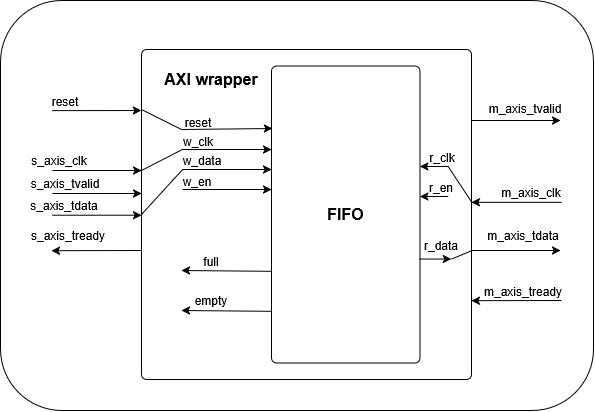

The diagram above was exported from draw.io. Its source (the exported page's mxGraphModel, read from the mxfile embedded in the PNG):
<mxGraphModel dx="1417" dy="785" grid="1" gridSize="10" guides="1" tooltips="1" connect="1" arrows="1" fold="1" page="1" pageScale="1" pageWidth="850" pageHeight="1100" math="0" shadow="0">
  <root>
    <mxCell id="0" />
    <mxCell id="1" parent="0" />
    <mxCell id="kZJSDq8JQeezdVleaCmu-58" parent="1" style="rounded=1;whiteSpace=wrap;html=1;" value="" vertex="1">
      <mxGeometry height="410" width="593" x="139" y="370" as="geometry" />
    </mxCell>
    <mxCell id="kZJSDq8JQeezdVleaCmu-8" parent="1" style="rounded=1;absoluteArcSize=1;html=1;arcSize=10;" value="" vertex="1">
      <mxGeometry height="330" width="330" x="280" y="419" as="geometry" />
    </mxCell>
    <mxCell id="kZJSDq8JQeezdVleaCmu-9" parent="kZJSDq8JQeezdVleaCmu-8" style="html=1;shape=mxgraph.er.anchor;whiteSpace=wrap;" value="&lt;font style=&quot;font-size: 16px;&quot;&gt;&lt;b&gt;AXI wrapper&lt;/b&gt;&lt;/font&gt;" vertex="1">
      <mxGeometry height="59" width="140" as="geometry" />
    </mxCell>
    <mxCell id="kZJSDq8JQeezdVleaCmu-10" parent="kZJSDq8JQeezdVleaCmu-8" style="rounded=1;absoluteArcSize=1;html=1;arcSize=10;whiteSpace=wrap;points=[];strokeColor=inherit;fillColor=inherit;" value="&lt;font style=&quot;font-size: 16px;&quot;&gt;&lt;b&gt;FIFO&lt;/b&gt;&lt;/font&gt;" vertex="1">
      <mxGeometry height="297" width="148.5" x="130" y="16.5" as="geometry" />
    </mxCell>
    <mxCell id="kZJSDq8JQeezdVleaCmu-33" edge="1" parent="kZJSDq8JQeezdVleaCmu-8" style="endArrow=classic;html=1;rounded=0;entryX=-0.005;entryY=0.242;entryDx=0;entryDy=0;entryPerimeter=0;endFill=1;" value="">
      <mxGeometry height="50" relative="1" width="50" as="geometry">
        <mxPoint x="40" y="80" as="sourcePoint" />
        <mxPoint x="130.9949999999999" y="79.00000000000011" as="targetPoint" />
      </mxGeometry>
    </mxCell>
    <mxCell id="kZJSDq8JQeezdVleaCmu-34" parent="kZJSDq8JQeezdVleaCmu-8" style="text;html=1;whiteSpace=wrap;strokeColor=none;fillColor=none;align=center;verticalAlign=middle;rounded=0;" value="reset" vertex="1">
      <mxGeometry height="30" width="60" x="27" y="58" as="geometry" />
    </mxCell>
    <mxCell id="kZJSDq8JQeezdVleaCmu-35" edge="1" parent="kZJSDq8JQeezdVleaCmu-8" style="endArrow=none;html=1;rounded=0;" value="">
      <mxGeometry height="50" relative="1" width="50" as="geometry">
        <mxPoint y="60" as="sourcePoint" />
        <mxPoint x="40" y="80" as="targetPoint" />
      </mxGeometry>
    </mxCell>
    <mxCell id="kZJSDq8JQeezdVleaCmu-38" edge="1" parent="kZJSDq8JQeezdVleaCmu-8" style="endArrow=classic;html=1;rounded=0;entryX=-0.005;entryY=0.242;entryDx=0;entryDy=0;entryPerimeter=0;endFill=1;" value="">
      <mxGeometry height="50" relative="1" width="50" as="geometry">
        <mxPoint x="41" y="100" as="sourcePoint" />
        <mxPoint x="130" y="100" as="targetPoint" />
      </mxGeometry>
    </mxCell>
    <mxCell id="kZJSDq8JQeezdVleaCmu-39" edge="1" parent="kZJSDq8JQeezdVleaCmu-8" style="endArrow=classic;html=1;rounded=0;entryX=-0.005;entryY=0.242;entryDx=0;entryDy=0;entryPerimeter=0;endFill=1;" value="">
      <mxGeometry height="50" relative="1" width="50" as="geometry">
        <mxPoint x="41" y="120" as="sourcePoint" />
        <mxPoint x="130" y="120" as="targetPoint" />
      </mxGeometry>
    </mxCell>
    <mxCell id="kZJSDq8JQeezdVleaCmu-40" edge="1" parent="kZJSDq8JQeezdVleaCmu-8" style="endArrow=classic;html=1;rounded=0;entryX=-0.005;entryY=0.242;entryDx=0;entryDy=0;entryPerimeter=0;endFill=1;" value="">
      <mxGeometry height="50" relative="1" width="50" as="geometry">
        <mxPoint x="41" y="140" as="sourcePoint" />
        <mxPoint x="130" y="140" as="targetPoint" />
      </mxGeometry>
    </mxCell>
    <mxCell id="kZJSDq8JQeezdVleaCmu-41" parent="kZJSDq8JQeezdVleaCmu-8" style="text;html=1;whiteSpace=wrap;strokeColor=none;fillColor=none;align=center;verticalAlign=middle;rounded=0;" value="w_clk" vertex="1">
      <mxGeometry height="30" width="60" x="27" y="77" as="geometry" />
    </mxCell>
    <mxCell id="kZJSDq8JQeezdVleaCmu-42" parent="kZJSDq8JQeezdVleaCmu-8" style="text;html=1;whiteSpace=wrap;strokeColor=none;fillColor=none;align=center;verticalAlign=middle;rounded=0;" value="w_data" vertex="1">
      <mxGeometry height="30" width="60" x="31" y="96" as="geometry" />
    </mxCell>
    <mxCell id="kZJSDq8JQeezdVleaCmu-43" parent="kZJSDq8JQeezdVleaCmu-8" style="text;html=1;whiteSpace=wrap;strokeColor=none;fillColor=none;align=center;verticalAlign=middle;rounded=0;" value="w_en" vertex="1">
      <mxGeometry height="30" width="60" x="26" y="117" as="geometry" />
    </mxCell>
    <mxCell id="kZJSDq8JQeezdVleaCmu-44" edge="1" parent="kZJSDq8JQeezdVleaCmu-8" style="endArrow=none;html=1;rounded=0;" value="">
      <mxGeometry height="50" relative="1" width="50" as="geometry">
        <mxPoint y="121" as="sourcePoint" />
        <mxPoint x="41.079999999999984" y="99.88999999999999" as="targetPoint" />
      </mxGeometry>
    </mxCell>
    <mxCell id="kZJSDq8JQeezdVleaCmu-46" edge="1" parent="kZJSDq8JQeezdVleaCmu-8" style="endArrow=classic;html=1;rounded=0;entryX=1;entryY=0.654;entryDx=0;entryDy=0;entryPerimeter=0;endFill=1;" value="">
      <mxGeometry height="50" relative="1" width="50" as="geometry">
        <mxPoint x="130" y="221.82000000000005" as="sourcePoint" />
        <mxPoint x="40" y="221" as="targetPoint" />
      </mxGeometry>
    </mxCell>
    <mxCell id="kZJSDq8JQeezdVleaCmu-47" edge="1" parent="kZJSDq8JQeezdVleaCmu-8" style="endArrow=classic;html=1;rounded=0;entryX=1;entryY=0.654;entryDx=0;entryDy=0;entryPerimeter=0;endFill=1;" value="">
      <mxGeometry height="50" relative="1" width="50" as="geometry">
        <mxPoint x="130" y="261.82000000000005" as="sourcePoint" />
        <mxPoint x="40" y="261" as="targetPoint" />
      </mxGeometry>
    </mxCell>
    <mxCell id="kZJSDq8JQeezdVleaCmu-48" parent="kZJSDq8JQeezdVleaCmu-8" style="text;html=1;whiteSpace=wrap;strokeColor=none;fillColor=none;align=center;verticalAlign=middle;rounded=0;" value="full" vertex="1">
      <mxGeometry height="30" width="60" x="40" y="197" as="geometry" />
    </mxCell>
    <mxCell id="kZJSDq8JQeezdVleaCmu-49" parent="kZJSDq8JQeezdVleaCmu-8" style="text;html=1;whiteSpace=wrap;strokeColor=none;fillColor=none;align=center;verticalAlign=middle;rounded=0;" value="empty" vertex="1">
      <mxGeometry height="30" width="60" x="40" y="236" as="geometry" />
    </mxCell>
    <mxCell id="kZJSDq8JQeezdVleaCmu-50" edge="1" parent="kZJSDq8JQeezdVleaCmu-8" style="endArrow=classic;html=1;rounded=0;entryX=1;entryY=0.654;entryDx=0;entryDy=0;entryPerimeter=0;endFill=1;" value="">
      <mxGeometry height="50" relative="1" width="50" as="geometry">
        <mxPoint x="306.74" y="117" as="sourcePoint" />
        <mxPoint x="278.5" y="117" as="targetPoint" />
      </mxGeometry>
    </mxCell>
    <mxCell id="kZJSDq8JQeezdVleaCmu-51" edge="1" parent="kZJSDq8JQeezdVleaCmu-8" style="endArrow=classic;html=1;rounded=0;entryX=1;entryY=0.654;entryDx=0;entryDy=0;entryPerimeter=0;endFill=1;" value="">
      <mxGeometry height="50" relative="1" width="50" as="geometry">
        <mxPoint x="306.74" y="147" as="sourcePoint" />
        <mxPoint x="278.5" y="147" as="targetPoint" />
      </mxGeometry>
    </mxCell>
    <mxCell id="kZJSDq8JQeezdVleaCmu-53" parent="kZJSDq8JQeezdVleaCmu-8" style="text;html=1;whiteSpace=wrap;strokeColor=none;fillColor=none;align=center;verticalAlign=middle;rounded=0;" value="r_clk" vertex="1">
      <mxGeometry height="30" width="60" x="271" y="93" as="geometry" />
    </mxCell>
    <mxCell id="kZJSDq8JQeezdVleaCmu-54" parent="kZJSDq8JQeezdVleaCmu-8" style="text;html=1;whiteSpace=wrap;strokeColor=none;fillColor=none;align=center;verticalAlign=middle;rounded=0;" value="r_en" vertex="1">
      <mxGeometry height="30" width="60" x="270" y="123" as="geometry" />
    </mxCell>
    <mxCell id="kZJSDq8JQeezdVleaCmu-55" edge="1" parent="kZJSDq8JQeezdVleaCmu-8" source="kZJSDq8JQeezdVleaCmu-10" style="endArrow=classic;html=1;rounded=0;endFill=1;exitX=0.997;exitY=0.65;exitDx=0;exitDy=0;exitPerimeter=0;" value="">
      <mxGeometry height="50" relative="1" width="50" as="geometry">
        <mxPoint x="300" y="181" as="sourcePoint" />
        <mxPoint x="309.90999999999997" y="209.55999999999995" as="targetPoint" />
      </mxGeometry>
    </mxCell>
    <mxCell id="kZJSDq8JQeezdVleaCmu-56" parent="kZJSDq8JQeezdVleaCmu-8" style="text;html=1;whiteSpace=wrap;strokeColor=none;fillColor=none;align=center;verticalAlign=middle;rounded=0;" value="r_data" vertex="1">
      <mxGeometry height="30" width="60" x="270" y="181" as="geometry" />
    </mxCell>
    <mxCell id="kZJSDq8JQeezdVleaCmu-13" edge="1" parent="1" style="endArrow=classic;html=1;rounded=0;entryX=-0.005;entryY=0.242;entryDx=0;entryDy=0;entryPerimeter=0;endFill=1;" value="">
      <mxGeometry height="50" relative="1" width="50" as="geometry">
        <mxPoint x="190.82" y="480.14" as="sourcePoint" />
        <mxPoint x="279.99499999999995" y="480.0000000000001" as="targetPoint" />
      </mxGeometry>
    </mxCell>
    <mxCell id="kZJSDq8JQeezdVleaCmu-14" edge="1" parent="1" style="endArrow=classic;html=1;rounded=0;entryX=-0.005;entryY=0.242;entryDx=0;entryDy=0;entryPerimeter=0;endFill=1;" value="">
      <mxGeometry height="50" relative="1" width="50" as="geometry">
        <mxPoint x="191" y="540" as="sourcePoint" />
        <mxPoint x="280" y="540" as="targetPoint" />
      </mxGeometry>
    </mxCell>
    <mxCell id="kZJSDq8JQeezdVleaCmu-15" edge="1" parent="1" style="endArrow=classic;html=1;rounded=0;entryX=-0.005;entryY=0.242;entryDx=0;entryDy=0;entryPerimeter=0;endFill=1;" value="">
      <mxGeometry height="50" relative="1" width="50" as="geometry">
        <mxPoint x="191" y="563" as="sourcePoint" />
        <mxPoint x="280" y="563" as="targetPoint" />
      </mxGeometry>
    </mxCell>
    <mxCell id="kZJSDq8JQeezdVleaCmu-16" edge="1" parent="1" style="endArrow=classic;html=1;rounded=0;entryX=-0.005;entryY=0.242;entryDx=0;entryDy=0;entryPerimeter=0;endFill=1;" value="">
      <mxGeometry height="50" relative="1" width="50" as="geometry">
        <mxPoint x="191" y="584.71" as="sourcePoint" />
        <mxPoint x="280" y="584.71" as="targetPoint" />
      </mxGeometry>
    </mxCell>
    <mxCell id="kZJSDq8JQeezdVleaCmu-17" edge="1" parent="1" style="endArrow=classic;html=1;rounded=0;entryX=1;entryY=0.654;entryDx=0;entryDy=0;entryPerimeter=0;endFill=1;" value="">
      <mxGeometry height="50" relative="1" width="50" as="geometry">
        <mxPoint x="700" y="571.82" as="sourcePoint" />
        <mxPoint x="610.0000000000001" y="571.82" as="targetPoint" />
      </mxGeometry>
    </mxCell>
    <mxCell id="kZJSDq8JQeezdVleaCmu-19" edge="1" parent="1" style="endArrow=classic;html=1;rounded=0;entryX=-0.005;entryY=0.242;entryDx=0;entryDy=0;entryPerimeter=0;endFill=1;" value="">
      <mxGeometry height="50" relative="1" width="50" as="geometry">
        <mxPoint x="610" y="490" as="sourcePoint" />
        <mxPoint x="699" y="490" as="targetPoint" />
      </mxGeometry>
    </mxCell>
    <mxCell id="kZJSDq8JQeezdVleaCmu-20" edge="1" parent="1" style="endArrow=classic;html=1;rounded=0;entryX=-0.005;entryY=0.242;entryDx=0;entryDy=0;entryPerimeter=0;endFill=1;" value="">
      <mxGeometry height="50" relative="1" width="50" as="geometry">
        <mxPoint x="610" y="620" as="sourcePoint" />
        <mxPoint x="699" y="620" as="targetPoint" />
      </mxGeometry>
    </mxCell>
    <mxCell id="kZJSDq8JQeezdVleaCmu-22" parent="1" style="text;html=1;whiteSpace=wrap;strokeColor=none;fillColor=none;align=center;verticalAlign=middle;rounded=0;" value="reset" vertex="1">
      <mxGeometry height="30" width="60" x="174" y="456" as="geometry" />
    </mxCell>
    <mxCell id="kZJSDq8JQeezdVleaCmu-23" parent="1" style="text;html=1;whiteSpace=wrap;strokeColor=none;fillColor=none;align=center;verticalAlign=middle;rounded=0;" value="s_axis_clk" vertex="1">
      <mxGeometry height="30" width="60" x="168" y="515" as="geometry" />
    </mxCell>
    <mxCell id="kZJSDq8JQeezdVleaCmu-24" parent="1" style="text;html=1;whiteSpace=wrap;strokeColor=none;fillColor=none;align=center;verticalAlign=middle;rounded=0;" value="s_axis_tvalid" vertex="1">
      <mxGeometry height="30" width="60" x="174" y="538" as="geometry" />
    </mxCell>
    <mxCell id="kZJSDq8JQeezdVleaCmu-25" parent="1" style="text;html=1;whiteSpace=wrap;strokeColor=none;fillColor=none;align=center;verticalAlign=middle;rounded=0;" value="s_axis_tdata" vertex="1">
      <mxGeometry height="30" width="60" x="173" y="560" as="geometry" />
    </mxCell>
    <mxCell id="kZJSDq8JQeezdVleaCmu-26" parent="1" style="text;html=1;whiteSpace=wrap;strokeColor=none;fillColor=none;align=center;verticalAlign=middle;rounded=0;" value="m_axis_clk" vertex="1">
      <mxGeometry height="30" width="60" x="640" y="547" as="geometry" />
    </mxCell>
    <mxCell id="kZJSDq8JQeezdVleaCmu-27" parent="1" style="text;html=1;whiteSpace=wrap;strokeColor=none;fillColor=none;align=center;verticalAlign=middle;rounded=0;" value="m_axis_tready" vertex="1">
      <mxGeometry height="30" width="60" x="632" y="646" as="geometry" />
    </mxCell>
    <mxCell id="kZJSDq8JQeezdVleaCmu-28" edge="1" parent="1" style="endArrow=classic;html=1;rounded=0;entryX=1;entryY=0.654;entryDx=0;entryDy=0;entryPerimeter=0;endFill=1;" value="">
      <mxGeometry height="50" relative="1" width="50" as="geometry">
        <mxPoint x="700" y="670" as="sourcePoint" />
        <mxPoint x="610" y="670.18" as="targetPoint" />
      </mxGeometry>
    </mxCell>
    <mxCell id="kZJSDq8JQeezdVleaCmu-29" edge="1" parent="1" style="endArrow=classic;html=1;rounded=0;entryX=1;entryY=0.654;entryDx=0;entryDy=0;entryPerimeter=0;endFill=1;" value="">
      <mxGeometry height="50" relative="1" width="50" as="geometry">
        <mxPoint x="280" y="620" as="sourcePoint" />
        <mxPoint x="190" y="620.18" as="targetPoint" />
      </mxGeometry>
    </mxCell>
    <mxCell id="kZJSDq8JQeezdVleaCmu-30" parent="1" style="text;html=1;whiteSpace=wrap;strokeColor=none;fillColor=none;align=center;verticalAlign=middle;rounded=0;" value="s_axis_tready" vertex="1">
      <mxGeometry height="30" width="60" x="177" y="590" as="geometry" />
    </mxCell>
    <mxCell id="kZJSDq8JQeezdVleaCmu-31" parent="1" style="text;html=1;whiteSpace=wrap;strokeColor=none;fillColor=none;align=center;verticalAlign=middle;rounded=0;" value="m_axis_tvalid" vertex="1">
      <mxGeometry height="30" width="60" x="634" y="463" as="geometry" />
    </mxCell>
    <mxCell id="kZJSDq8JQeezdVleaCmu-32" parent="1" style="text;html=1;whiteSpace=wrap;strokeColor=none;fillColor=none;align=center;verticalAlign=middle;rounded=0;" value="m_axis_tdata" vertex="1">
      <mxGeometry height="30" width="60" x="632" y="590" as="geometry" />
    </mxCell>
    <mxCell id="kZJSDq8JQeezdVleaCmu-45" edge="1" parent="1" source="kZJSDq8JQeezdVleaCmu-8" style="endArrow=none;html=1;rounded=0;exitX=0;exitY=0.5;exitDx=0;exitDy=0;" value="">
      <mxGeometry height="50" relative="1" width="50" as="geometry">
        <mxPoint x="300" y="551.11" as="sourcePoint" />
        <mxPoint x="321.18" y="538.95" as="targetPoint" />
      </mxGeometry>
    </mxCell>
    <mxCell id="kZJSDq8JQeezdVleaCmu-52" edge="1" parent="1" style="endArrow=none;html=1;rounded=0;entryX=1.001;entryY=0.463;entryDx=0;entryDy=0;entryPerimeter=0;" target="kZJSDq8JQeezdVleaCmu-8" value="">
      <mxGeometry height="50" relative="1" width="50" as="geometry">
        <mxPoint x="586.42" y="535.64" as="sourcePoint" />
        <mxPoint x="570" y="560" as="targetPoint" />
      </mxGeometry>
    </mxCell>
    <mxCell id="kZJSDq8JQeezdVleaCmu-57" edge="1" parent="1" style="endArrow=none;html=1;rounded=0;" value="">
      <mxGeometry height="50" relative="1" width="50" as="geometry">
        <mxPoint x="590.12" y="628.57" as="sourcePoint" />
        <mxPoint x="610.21" y="620.2" as="targetPoint" />
      </mxGeometry>
    </mxCell>
  </root>
</mxGraphModel>